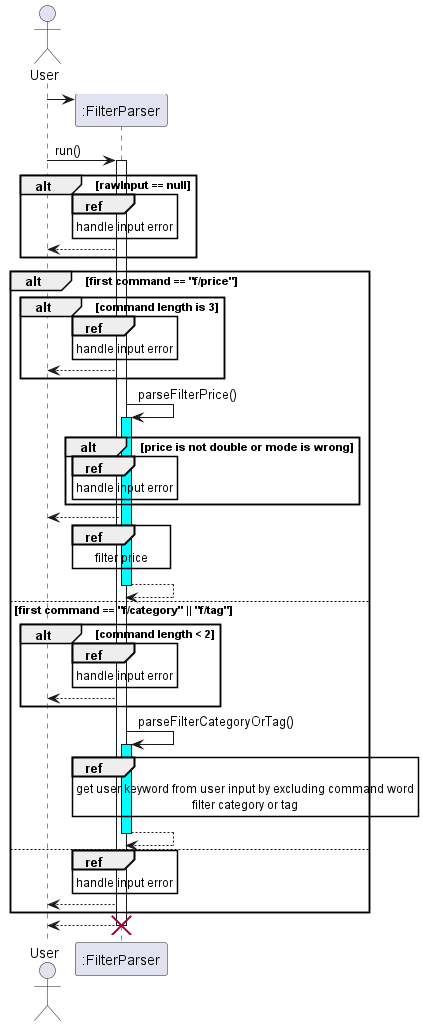

The diagram above was rendered by PlantUML. Its source (embedded in the PNG):
@startuml
'https://plantuml.com/sequence-diagram

actor User
participant ":FilterParser"
User -> ":FilterParser" **

User -> ":FilterParser": run()
activate ":FilterParser"
alt rawInput == null
    ref over ":FilterParser"
        handle input error
    end ref
    ":FilterParser" --> User
end
alt first command == "f/price"
    alt command length is 3
        ref over ":FilterParser"
            handle input error
        end ref
        ":FilterParser" --> User
    end
    ":FilterParser" -> ":FilterParser": parseFilterPrice()
    activate ":FilterParser" #cyan
    alt price is not double or mode is wrong
        ref over ":FilterParser"
            handle input error
        end ref
    end
    ":FilterParser" --> User
    ref over ":FilterParser"
        filter price
    end ref
    return
else first command == "f/category" || "f/tag"
    alt command length < 2
        ref over ":FilterParser"
            handle input error
        end ref
        ":FilterParser" --> User
    end
    ":FilterParser" -> ":FilterParser": parseFilterCategoryOrTag()
    activate ":FilterParser" #cyan
    ref over ":FilterParser"
        get user keyword from user input by excluding command word
        filter category or tag
    end ref
    return
else
    ref over ":FilterParser"
        handle input error
    end ref
    ":FilterParser" --> User
end
return
destroy ":FilterParser"
@enduml